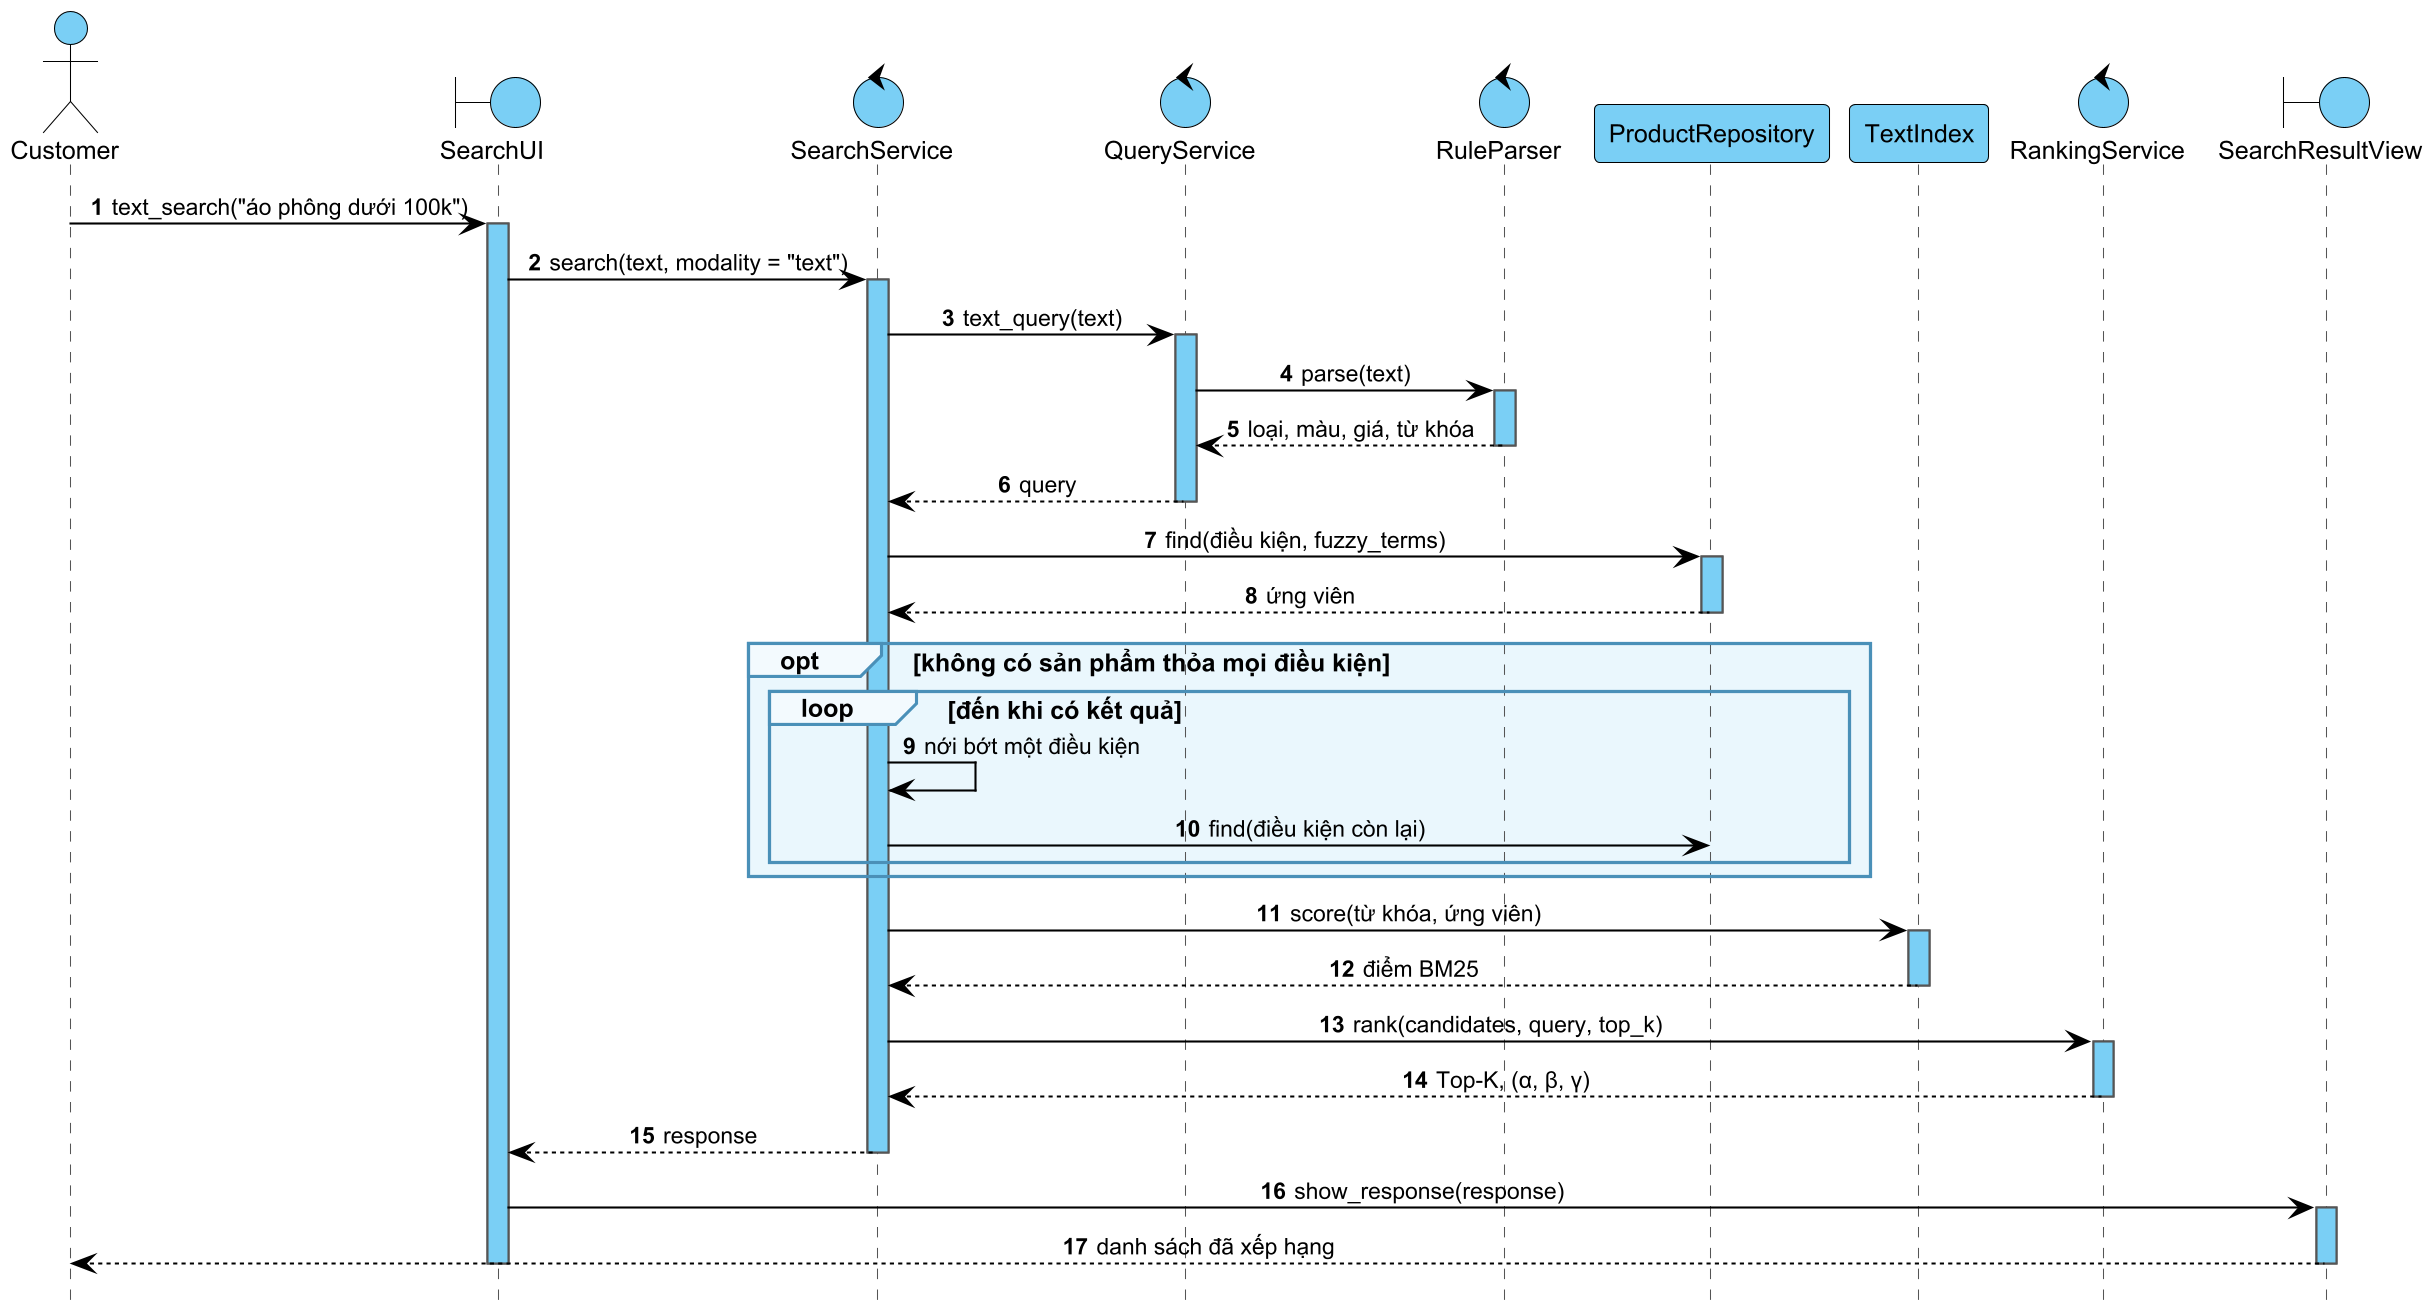

The diagram above was rendered by PlantUML. Its source (embedded in the PNG):
@startuml seq-keyword
!include _style.iuml
autonumber
hide footbox

actor Customer
boundary SearchUI
control SearchService
control QueryService
control RuleParser
participant ProductRepository
participant TextIndex
control RankingService
boundary SearchResultView

Customer -> SearchUI : text_search("áo phông dưới 100k")
activate SearchUI
SearchUI -> SearchService : search(text, modality = "text")
activate SearchService
SearchService -> QueryService : text_query(text)
activate QueryService
QueryService -> RuleParser : parse(text)
activate RuleParser
RuleParser --> QueryService : loại, màu, giá, từ khóa
deactivate RuleParser
QueryService --> SearchService : query
deactivate QueryService

SearchService -> ProductRepository : find(điều kiện, fuzzy_terms)
activate ProductRepository
ProductRepository --> SearchService : ứng viên
deactivate ProductRepository
opt không có sản phẩm thỏa mọi điều kiện
  loop đến khi có kết quả
    SearchService -> SearchService : nới bớt một điều kiện
    SearchService -> ProductRepository : find(điều kiện còn lại)
  end
end

SearchService -> TextIndex : score(từ khóa, ứng viên)
activate TextIndex
TextIndex --> SearchService : điểm BM25
deactivate TextIndex
SearchService -> RankingService : rank(candidates, query, top_k)
activate RankingService
RankingService --> SearchService : Top-K, (α, β, γ)
deactivate RankingService
SearchService --> SearchUI : response
deactivate SearchService
SearchUI -> SearchResultView : show_response(response)
activate SearchResultView
SearchResultView --> Customer : danh sách đã xếp hạng
deactivate SearchResultView
deactivate SearchUI
@enduml